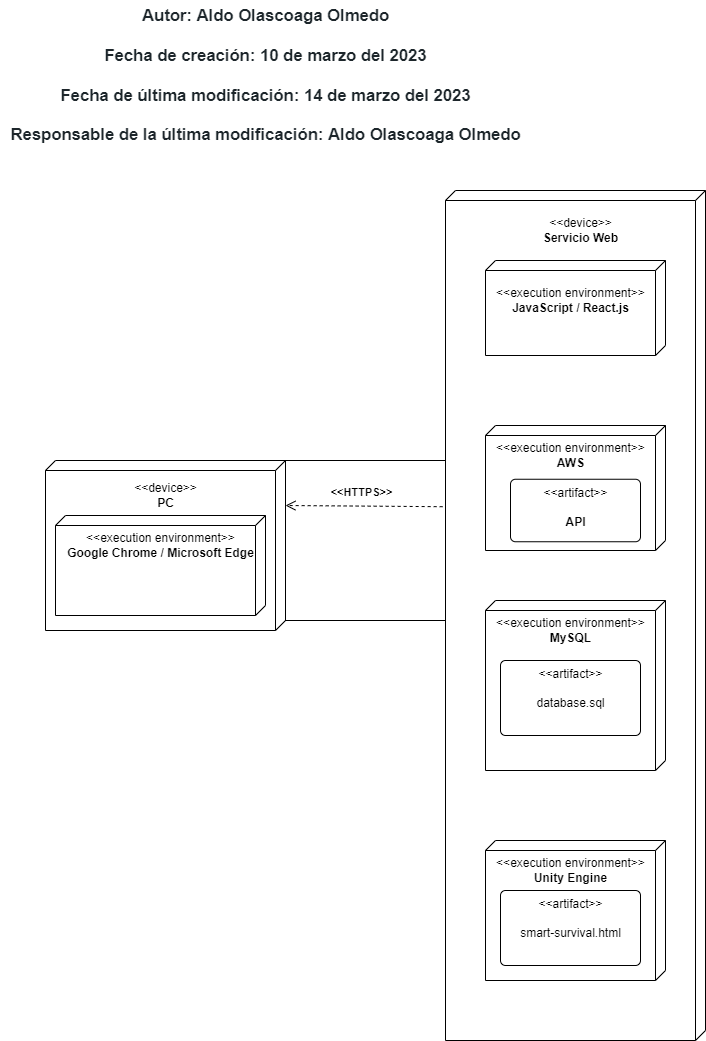

The diagram above was exported from draw.io. Its source (the exported page's mxGraphModel, read from the mxfile embedded in the PNG):
<mxGraphModel dx="1000" dy="568" grid="1" gridSize="10" guides="1" tooltips="1" connect="1" arrows="1" fold="1" page="1" pageScale="1" pageWidth="827" pageHeight="1169" math="0" shadow="0">
  <root>
    <mxCell id="0" />
    <mxCell id="1" parent="0" />
    <mxCell id="14" value="" style="verticalAlign=top;align=left;spacingTop=8;spacingLeft=2;spacingRight=12;shape=cube;size=10;direction=south;fontStyle=4;html=1;" parent="1" vertex="1">
      <mxGeometry x="60" y="470" width="240" height="170" as="geometry" />
    </mxCell>
    <mxCell id="15" value="&amp;lt;&amp;lt;device&amp;gt;&amp;gt;&lt;br&gt;&lt;b&gt;PC&lt;/b&gt;" style="text;html=1;align=center;verticalAlign=middle;resizable=0;points=[];autosize=1;strokeColor=none;fillColor=none;" parent="1" vertex="1">
      <mxGeometry x="135" y="485" width="90" height="40" as="geometry" />
    </mxCell>
    <mxCell id="17" value="&lt;span data-lucid-content=&quot;{&amp;quot;t&amp;quot;:&amp;quot;Autor: Aldo Olascoaga Olmedo\n\nFecha de creación: 21 de febrero del 2023\n\nFecha de última modificación: 9 de marzo del 2023\n\nResponsable de la última modificación:  Aldo Olascoaga Olmedo\n&amp;quot;,&amp;quot;m&amp;quot;:[{&amp;quot;s&amp;quot;:0,&amp;quot;n&amp;quot;:&amp;quot;a&amp;quot;,&amp;quot;v&amp;quot;:&amp;quot;left&amp;quot;},{&amp;quot;s&amp;quot;:0,&amp;quot;n&amp;quot;:&amp;quot;b&amp;quot;,&amp;quot;v&amp;quot;:true,&amp;quot;e&amp;quot;:6},{&amp;quot;s&amp;quot;:0,&amp;quot;n&amp;quot;:&amp;quot;fc&amp;quot;,&amp;quot;v&amp;quot;:&amp;quot;Bold&amp;quot;,&amp;quot;e&amp;quot;:6},{&amp;quot;s&amp;quot;:0,&amp;quot;n&amp;quot;:&amp;quot;fid&amp;quot;,&amp;quot;v&amp;quot;:5,&amp;quot;e&amp;quot;:6},{&amp;quot;s&amp;quot;:0,&amp;quot;n&amp;quot;:&amp;quot;c&amp;quot;,&amp;quot;v&amp;quot;:&amp;quot;1d262bff&amp;quot;,&amp;quot;e&amp;quot;:186},{&amp;quot;s&amp;quot;:0,&amp;quot;n&amp;quot;:&amp;quot;s&amp;quot;,&amp;quot;v&amp;quot;:22.22222222222222,&amp;quot;e&amp;quot;:186},{&amp;quot;s&amp;quot;:29,&amp;quot;n&amp;quot;:&amp;quot;a&amp;quot;,&amp;quot;v&amp;quot;:&amp;quot;left&amp;quot;},{&amp;quot;s&amp;quot;:30,&amp;quot;n&amp;quot;:&amp;quot;a&amp;quot;,&amp;quot;v&amp;quot;:&amp;quot;left&amp;quot;},{&amp;quot;s&amp;quot;:30,&amp;quot;n&amp;quot;:&amp;quot;b&amp;quot;,&amp;quot;v&amp;quot;:true,&amp;quot;e&amp;quot;:49},{&amp;quot;s&amp;quot;:30,&amp;quot;n&amp;quot;:&amp;quot;fc&amp;quot;,&amp;quot;v&amp;quot;:&amp;quot;Bold&amp;quot;,&amp;quot;e&amp;quot;:49},{&amp;quot;s&amp;quot;:30,&amp;quot;n&amp;quot;:&amp;quot;fid&amp;quot;,&amp;quot;v&amp;quot;:5,&amp;quot;e&amp;quot;:49},{&amp;quot;s&amp;quot;:72,&amp;quot;n&amp;quot;:&amp;quot;a&amp;quot;,&amp;quot;v&amp;quot;:&amp;quot;left&amp;quot;},{&amp;quot;s&amp;quot;:73,&amp;quot;n&amp;quot;:&amp;quot;a&amp;quot;,&amp;quot;v&amp;quot;:&amp;quot;left&amp;quot;},{&amp;quot;s&amp;quot;:73,&amp;quot;n&amp;quot;:&amp;quot;b&amp;quot;,&amp;quot;v&amp;quot;:true,&amp;quot;e&amp;quot;:102},{&amp;quot;s&amp;quot;:73,&amp;quot;n&amp;quot;:&amp;quot;fc&amp;quot;,&amp;quot;v&amp;quot;:&amp;quot;Bold&amp;quot;,&amp;quot;e&amp;quot;:102},{&amp;quot;s&amp;quot;:73,&amp;quot;n&amp;quot;:&amp;quot;fid&amp;quot;,&amp;quot;v&amp;quot;:5,&amp;quot;e&amp;quot;:102},{&amp;quot;s&amp;quot;:123,&amp;quot;n&amp;quot;:&amp;quot;a&amp;quot;,&amp;quot;v&amp;quot;:&amp;quot;left&amp;quot;},{&amp;quot;s&amp;quot;:124,&amp;quot;n&amp;quot;:&amp;quot;a&amp;quot;,&amp;quot;v&amp;quot;:&amp;quot;left&amp;quot;},{&amp;quot;s&amp;quot;:124,&amp;quot;n&amp;quot;:&amp;quot;b&amp;quot;,&amp;quot;v&amp;quot;:true,&amp;quot;e&amp;quot;:164},{&amp;quot;s&amp;quot;:124,&amp;quot;n&amp;quot;:&amp;quot;fc&amp;quot;,&amp;quot;v&amp;quot;:&amp;quot;Bold&amp;quot;,&amp;quot;e&amp;quot;:164},{&amp;quot;s&amp;quot;:124,&amp;quot;n&amp;quot;:&amp;quot;fid&amp;quot;,&amp;quot;v&amp;quot;:5,&amp;quot;e&amp;quot;:164},{&amp;quot;s&amp;quot;:164,&amp;quot;n&amp;quot;:&amp;quot;fc&amp;quot;,&amp;quot;v&amp;quot;:&amp;quot;Regular&amp;quot;,&amp;quot;e&amp;quot;:185},{&amp;quot;s&amp;quot;:164,&amp;quot;n&amp;quot;:&amp;quot;fid&amp;quot;,&amp;quot;v&amp;quot;:2,&amp;quot;e&amp;quot;:185}]}&quot; data-lucid-type=&quot;application/vnd.lucid.text&quot;&gt;&lt;b&gt;&lt;span style=&quot;color: rgb(29, 38, 43); font-size: 16.6667px;&quot;&gt;Autor:&lt;/span&gt;&lt;span style=&quot;color: rgb(29, 38, 43); font-size: 16.6667px;&quot;&gt; Aldo Olascoaga Olmedo&lt;br&gt;&lt;/span&gt;&lt;span style=&quot;color: rgb(29, 38, 43); font-size: 16.6667px;&quot;&gt;&lt;br&gt;&lt;/span&gt;&lt;span style=&quot;color: rgb(29, 38, 43); font-size: 16.6667px;&quot;&gt;Fecha de creación: 10&lt;/span&gt;&lt;span style=&quot;color: rgb(29, 38, 43); font-size: 16.6667px;&quot;&gt;&amp;nbsp;de marzo del 2023&lt;br&gt;&lt;/span&gt;&lt;span style=&quot;color: rgb(29, 38, 43); font-size: 16.6667px;&quot;&gt;&lt;br&gt;&lt;/span&gt;&lt;span style=&quot;color: rgb(29, 38, 43); font-size: 16.6667px;&quot;&gt;Fecha de última modificación:&lt;/span&gt;&lt;span style=&quot;color: rgb(29, 38, 43); font-size: 16.6667px;&quot;&gt;&amp;nbsp;14 de marzo del 2023&lt;br&gt;&lt;/span&gt;&lt;span style=&quot;color: rgb(29, 38, 43); font-size: 16.6667px;&quot;&gt;&lt;br&gt;&lt;/span&gt;&lt;span style=&quot;color: rgb(29, 38, 43); font-size: 16.6667px;&quot;&gt;Responsable de la última modificación:  &lt;/span&gt;&lt;span style=&quot;color: rgb(29, 38, 43); font-size: 16.6667px;&quot;&gt;Aldo Olascoaga Olmedo&lt;/span&gt;&lt;/b&gt;&lt;span style=&quot;color:#1d262b;font-size:16.666666666666664px;&quot;&gt;&lt;br&gt;&lt;/span&gt;&lt;/span&gt;" style="text;html=1;align=center;verticalAlign=middle;resizable=0;points=[];autosize=1;strokeColor=none;fillColor=#FFFFFF;" parent="1" vertex="1">
      <mxGeometry x="15" y="10" width="530" height="150" as="geometry" />
    </mxCell>
    <mxCell id="42" value="" style="verticalAlign=top;align=left;spacingTop=8;spacingLeft=2;spacingRight=12;shape=cube;size=10;direction=south;fontStyle=4;html=1;" parent="1" vertex="1">
      <mxGeometry x="460" y="200" width="260" height="850" as="geometry" />
    </mxCell>
    <mxCell id="43" value="&amp;lt;&amp;lt;device&amp;gt;&amp;gt;&lt;br&gt;&lt;b&gt;Servicio Web&lt;/b&gt;" style="text;html=1;align=center;verticalAlign=middle;resizable=0;points=[];autosize=1;strokeColor=none;fillColor=none;" parent="1" vertex="1">
      <mxGeometry x="545" y="220" width="100" height="40" as="geometry" />
    </mxCell>
    <mxCell id="37" value="" style="verticalAlign=top;align=left;spacingTop=8;spacingLeft=2;spacingRight=12;shape=cube;size=10;direction=south;fontStyle=4;html=1;" parent="1" vertex="1">
      <mxGeometry x="500" y="270" width="180" height="95" as="geometry" />
    </mxCell>
    <mxCell id="38" value="&amp;lt;&amp;lt;execution environment&amp;gt;&amp;gt;&lt;br&gt;&lt;b&gt;JavaScript / React.js&lt;/b&gt;" style="text;html=1;align=center;verticalAlign=middle;resizable=0;points=[];autosize=1;strokeColor=none;fillColor=none;" parent="1" vertex="1">
      <mxGeometry x="500" y="290" width="170" height="40" as="geometry" />
    </mxCell>
    <mxCell id="33" value="" style="verticalAlign=top;align=left;spacingTop=8;spacingLeft=2;spacingRight=12;shape=cube;size=10;direction=south;fontStyle=4;html=1;" parent="1" vertex="1">
      <mxGeometry x="500" y="435" width="180" height="125" as="geometry" />
    </mxCell>
    <mxCell id="34" value="&amp;lt;&amp;lt;execution environment&amp;gt;&amp;gt;&lt;br&gt;&lt;b&gt;AWS&lt;/b&gt;" style="text;html=1;align=center;verticalAlign=middle;resizable=0;points=[];autosize=1;strokeColor=none;fillColor=none;" parent="1" vertex="1">
      <mxGeometry x="500" y="445" width="170" height="40" as="geometry" />
    </mxCell>
    <mxCell id="44" value="" style="verticalAlign=top;align=left;spacingTop=8;spacingLeft=2;spacingRight=12;shape=cube;size=10;direction=south;fontStyle=4;html=1;" parent="1" vertex="1">
      <mxGeometry x="500" y="610" width="180" height="170" as="geometry" />
    </mxCell>
    <mxCell id="45" value="&amp;lt;&amp;lt;execution environment&amp;gt;&amp;gt;&lt;br&gt;&lt;b&gt;MySQL&lt;/b&gt;" style="text;html=1;align=center;verticalAlign=middle;resizable=0;points=[];autosize=1;strokeColor=none;fillColor=none;" parent="1" vertex="1">
      <mxGeometry x="500" y="620" width="170" height="40" as="geometry" />
    </mxCell>
    <mxCell id="56" value="&amp;lt;&amp;lt;artifact&amp;gt;&amp;gt;&lt;br&gt;&lt;br&gt;database.sql" style="html=1;align=center;verticalAlign=top;rounded=1;absoluteArcSize=1;arcSize=10;dashed=0;" parent="1" vertex="1">
      <mxGeometry x="515" y="670" width="140" height="75" as="geometry" />
    </mxCell>
    <mxCell id="57" value="" style="verticalLabelPosition=bottom;html=1;verticalAlign=top;align=center;strokeColor=none;fillColor=#FFFFFF;shape=mxgraph.azure.cloud_services_configuration_file;pointerEvents=1;" parent="1" vertex="1">
      <mxGeometry x="625" y="682.5" width="20" height="20" as="geometry" />
    </mxCell>
    <mxCell id="61" value="" style="verticalAlign=top;align=left;spacingTop=8;spacingLeft=2;spacingRight=12;shape=cube;size=10;direction=south;fontStyle=4;html=1;" parent="1" vertex="1">
      <mxGeometry x="500" y="850" width="180" height="140" as="geometry" />
    </mxCell>
    <mxCell id="62" value="&amp;lt;&amp;lt;execution environment&amp;gt;&amp;gt;&lt;br&gt;&lt;b&gt;Unity Engine&lt;/b&gt;" style="text;html=1;align=center;verticalAlign=middle;resizable=0;points=[];autosize=1;strokeColor=none;fillColor=none;" parent="1" vertex="1">
      <mxGeometry x="500" y="860" width="170" height="40" as="geometry" />
    </mxCell>
    <mxCell id="46" value="&amp;lt;&amp;lt;artifact&amp;gt;&amp;gt;&lt;br&gt;&lt;br&gt;smart-survival.html" style="html=1;align=center;verticalAlign=top;rounded=1;absoluteArcSize=1;arcSize=10;dashed=0;" parent="1" vertex="1">
      <mxGeometry x="515" y="900" width="140" height="75" as="geometry" />
    </mxCell>
    <mxCell id="63" value="&amp;lt;&amp;lt;artifact&amp;gt;&amp;gt;&lt;br&gt;&lt;br&gt;&lt;b&gt;API&lt;/b&gt;" style="html=1;align=center;verticalAlign=top;rounded=1;absoluteArcSize=1;arcSize=10;dashed=0;" parent="1" vertex="1">
      <mxGeometry x="525" y="488.75" width="130" height="62.5" as="geometry" />
    </mxCell>
    <mxCell id="64" value="" style="verticalAlign=top;align=left;spacingTop=8;spacingLeft=2;spacingRight=12;shape=cube;size=10;direction=south;fontStyle=4;html=1;" parent="1" vertex="1">
      <mxGeometry x="70" y="525" width="210" height="100" as="geometry" />
    </mxCell>
    <mxCell id="65" value="&amp;lt;&amp;lt;execution environment&amp;gt;&amp;gt;&lt;br&gt;&lt;b&gt;Google Chrome / Microsoft Edge&lt;/b&gt;" style="text;html=1;align=center;verticalAlign=middle;resizable=0;points=[];autosize=1;strokeColor=none;fillColor=none;" parent="1" vertex="1">
      <mxGeometry x="70" y="535" width="210" height="40" as="geometry" />
    </mxCell>
    <mxCell id="66" value="" style="rounded=0;whiteSpace=wrap;html=1;fillColor=#FFFFFF;" vertex="1" parent="1">
      <mxGeometry x="300" y="470" width="160" height="160" as="geometry" />
    </mxCell>
    <mxCell id="60" value="&lt;b&gt;&amp;lt;&amp;lt;HTTPS&amp;gt;&amp;gt;&lt;/b&gt;" style="endArrow=open;startArrow=none;endFill=0;startFill=0;endSize=8;html=1;verticalAlign=bottom;dashed=1;labelBackgroundColor=none;entryX=0;entryY=0;entryDx=45;entryDy=0;entryPerimeter=0;exitX=0.372;exitY=1.011;exitDx=0;exitDy=0;exitPerimeter=0;fillColor=#FFFFFF;" parent="1" source="42" target="14" edge="1">
      <mxGeometry x="0.027" y="-5" width="160" relative="1" as="geometry">
        <mxPoint x="335.5" y="385" as="sourcePoint" />
        <mxPoint x="310" y="280" as="targetPoint" />
        <mxPoint as="offset" />
      </mxGeometry>
    </mxCell>
  </root>
</mxGraphModel>